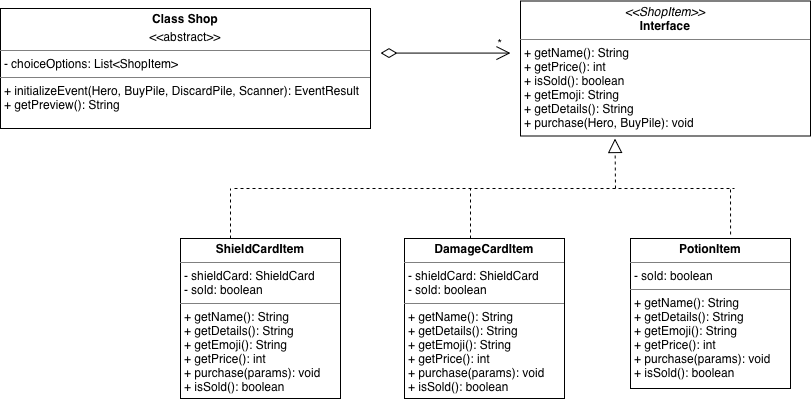

The diagram above was exported from draw.io. Its source (the exported page's mxGraphModel, read from the mxfile embedded in the PNG):
<mxGraphModel dx="964" dy="665" grid="1" gridSize="10" guides="1" tooltips="1" connect="1" arrows="1" fold="1" page="1" pageScale="1" pageWidth="827" pageHeight="1169" math="0" shadow="0">
  <root>
    <mxCell id="0" />
    <mxCell id="1" parent="0" />
    <mxCell id="jzzptn-ZGKHEwVaYcPEs-11" parent="1" style="verticalAlign=top;align=left;overflow=fill;html=1;whiteSpace=wrap;" value="&lt;p style=&quot;margin:0px;margin-top:4px;text-align:center;&quot;&gt;&lt;i&gt;&amp;lt;&amp;lt;ShopItem&amp;gt;&amp;gt;&lt;/i&gt;&lt;br&gt;&lt;b&gt;Interface&lt;/b&gt;&lt;/p&gt;&lt;hr size=&quot;1&quot; style=&quot;border-style:solid;&quot;&gt;&lt;p style=&quot;margin:0px;margin-left:4px;&quot;&gt;+ getName(): String&lt;br&gt;&lt;/p&gt;&lt;p style=&quot;margin:0px;margin-left:4px;&quot;&gt;+ getPrice(): int&lt;/p&gt;&lt;p style=&quot;margin:0px;margin-left:4px;&quot;&gt;+ isSold(): boolean&lt;/p&gt;&lt;p style=&quot;margin:0px;margin-left:4px;&quot;&gt;+ getEmoji: String&lt;/p&gt;&lt;p style=&quot;margin:0px;margin-left:4px;&quot;&gt;+ getDetails(): String&lt;/p&gt;&lt;p style=&quot;margin:0px;margin-left:4px;&quot;&gt;+ purchase(Hero, BuyPile): void&lt;/p&gt;&lt;p style=&quot;margin:0px;margin-left:4px;&quot;&gt;&lt;br&gt;&lt;/p&gt;" vertex="1">
      <mxGeometry height="135" width="290" x="530" y="32.5" as="geometry" />
    </mxCell>
    <mxCell id="jzzptn-ZGKHEwVaYcPEs-20" edge="1" parent="1" style="endArrow=none;dashed=1;html=1;rounded=0;" value="">
      <mxGeometry height="50" relative="1" width="50" as="geometry">
        <mxPoint x="244" y="220" as="sourcePoint" />
        <mxPoint x="744" y="220" as="targetPoint" />
      </mxGeometry>
    </mxCell>
    <mxCell id="jzzptn-ZGKHEwVaYcPEs-22" edge="1" parent="1" style="endArrow=block;dashed=1;endFill=0;endSize=12;html=1;rounded=0;" value="">
      <mxGeometry relative="1" width="160" as="geometry">
        <Array as="points">
          <mxPoint x="624.5" y="170" />
        </Array>
        <mxPoint x="625" y="220" as="sourcePoint" />
        <mxPoint x="624.5" y="170" as="targetPoint" />
      </mxGeometry>
    </mxCell>
    <mxCell id="jzzptn-ZGKHEwVaYcPEs-23" edge="1" parent="1" style="endArrow=none;dashed=1;html=1;rounded=0;" value="">
      <mxGeometry height="50" relative="1" width="50" as="geometry">
        <mxPoint x="240" y="270" as="sourcePoint" />
        <mxPoint x="240" y="220" as="targetPoint" />
      </mxGeometry>
    </mxCell>
    <mxCell id="jzzptn-ZGKHEwVaYcPEs-24" edge="1" parent="1" style="endArrow=none;dashed=1;html=1;rounded=0;exitX=0.563;exitY=-0.031;exitDx=0;exitDy=0;exitPerimeter=0;" value="">
      <mxGeometry height="50" relative="1" width="50" as="geometry">
        <mxPoint x="740.0799999999999" y="265.97" as="sourcePoint" />
        <mxPoint x="740" y="220" as="targetPoint" />
      </mxGeometry>
    </mxCell>
    <mxCell id="jzzptn-ZGKHEwVaYcPEs-34" edge="1" parent="1" style="endArrow=open;html=1;endSize=12;startArrow=diamondThin;startSize=14;startFill=0;edgeStyle=orthogonalEdgeStyle;align=left;verticalAlign=bottom;rounded=0;" value="">
      <mxGeometry relative="1" x="-1" y="3" as="geometry">
        <mxPoint x="390" y="84.58" as="sourcePoint" />
        <mxPoint x="520" y="84.58" as="targetPoint" />
      </mxGeometry>
    </mxCell>
    <mxCell id="jzzptn-ZGKHEwVaYcPEs-37" parent="1" style="text;html=1;whiteSpace=wrap;strokeColor=none;fillColor=none;align=center;verticalAlign=middle;rounded=0;" value="*" vertex="1">
      <mxGeometry height="30" width="60" x="480" y="60" as="geometry" />
    </mxCell>
    <mxCell id="l7R7VBbNJft9ZL8CC57g-2" parent="1" style="verticalAlign=top;align=left;overflow=fill;html=1;whiteSpace=wrap;" value="&lt;p style=&quot;margin:0px;margin-top:4px;text-align:center;&quot;&gt;&lt;b&gt;Class Shop&lt;/b&gt;&lt;/p&gt;&lt;p style=&quot;margin:0px;margin-top:4px;text-align:center;&quot;&gt;&amp;lt;&amp;lt;abstract&amp;gt;&amp;gt;&lt;/p&gt;&lt;hr size=&quot;1&quot; style=&quot;border-style:solid;&quot;&gt;&lt;p style=&quot;margin:0px;margin-left:4px;&quot;&gt;- choiceOptions: List&amp;lt;ShopItem&amp;gt;&lt;br&gt;&lt;/p&gt;&lt;hr size=&quot;1&quot; style=&quot;border-style:solid;&quot;&gt;&lt;p style=&quot;margin:0px;margin-left:4px;&quot;&gt;+ initializeEvent(Hero, BuyPile, DiscardPile, Scanner): EventResult&lt;/p&gt;&lt;p style=&quot;margin:0px;margin-left:4px;&quot;&gt;+ getPreview(): String&lt;/p&gt;" vertex="1">
      <mxGeometry height="120" width="370" x="10" y="40" as="geometry" />
    </mxCell>
    <mxCell id="l7R7VBbNJft9ZL8CC57g-4" parent="1" style="verticalAlign=top;align=left;overflow=fill;html=1;whiteSpace=wrap;" value="&lt;p style=&quot;margin:0px;margin-top:4px;text-align:center;&quot;&gt;&lt;b&gt;ShieldCardItem&lt;/b&gt;&lt;/p&gt;&lt;hr size=&quot;1&quot; style=&quot;border-style:solid;&quot;&gt;&lt;p style=&quot;margin:0px;margin-left:4px;&quot;&gt;- shieldCard: ShieldCard&lt;/p&gt;&lt;p style=&quot;margin:0px;margin-left:4px;&quot;&gt;- sold: boolean&lt;/p&gt;&lt;hr size=&quot;1&quot; style=&quot;border-style:solid;&quot;&gt;&lt;p style=&quot;margin:0px;margin-left:4px;&quot;&gt;+ getName(): String&amp;nbsp;&lt;/p&gt;&lt;p style=&quot;margin:0px;margin-left:4px;&quot;&gt;+ getDetails(): String&lt;/p&gt;&lt;p style=&quot;margin:0px;margin-left:4px;&quot;&gt;+ getEmoji(): String&lt;/p&gt;&lt;p style=&quot;margin:0px;margin-left:4px;&quot;&gt;+ getPrice(): int&lt;/p&gt;&lt;p style=&quot;margin:0px;margin-left:4px;&quot;&gt;+ purchase(params): void&lt;/p&gt;&lt;p style=&quot;margin:0px;margin-left:4px;&quot;&gt;+ isSold(): boolean&lt;/p&gt;&lt;p style=&quot;margin:0px;margin-left:4px;&quot;&gt;&lt;br&gt;&lt;/p&gt;&lt;p style=&quot;margin:0px;margin-left:4px;&quot;&gt;&lt;br&gt;&lt;/p&gt;" vertex="1">
      <mxGeometry height="160" width="160" x="190" y="270" as="geometry" />
    </mxCell>
    <mxCell id="rv9CtTdKukhoYsbpugAu-2" edge="1" parent="1" style="endArrow=none;dashed=1;html=1;rounded=0;" value="">
      <mxGeometry height="50" relative="1" width="50" as="geometry">
        <mxPoint x="480" y="270" as="sourcePoint" />
        <mxPoint x="480" y="220" as="targetPoint" />
      </mxGeometry>
    </mxCell>
    <mxCell id="rv9CtTdKukhoYsbpugAu-5" parent="1" style="verticalAlign=top;align=left;overflow=fill;html=1;whiteSpace=wrap;" value="&lt;p style=&quot;margin:0px;margin-top:4px;text-align:center;&quot;&gt;&lt;b&gt;DamageCardItem&lt;/b&gt;&lt;/p&gt;&lt;hr size=&quot;1&quot; style=&quot;border-style:solid;&quot;&gt;&lt;p style=&quot;margin:0px;margin-left:4px;&quot;&gt;- shieldCard: ShieldCard&lt;/p&gt;&lt;p style=&quot;margin:0px;margin-left:4px;&quot;&gt;- sold: boolean&lt;/p&gt;&lt;hr size=&quot;1&quot; style=&quot;border-style:solid;&quot;&gt;&lt;p style=&quot;margin:0px;margin-left:4px;&quot;&gt;+ getName(): String&amp;nbsp;&lt;/p&gt;&lt;p style=&quot;margin:0px;margin-left:4px;&quot;&gt;+ getDetails(): String&lt;/p&gt;&lt;p style=&quot;margin:0px;margin-left:4px;&quot;&gt;+ getEmoji(): String&lt;/p&gt;&lt;p style=&quot;margin:0px;margin-left:4px;&quot;&gt;+ getPrice(): int&lt;/p&gt;&lt;p style=&quot;margin:0px;margin-left:4px;&quot;&gt;+ purchase(params): void&lt;/p&gt;&lt;p style=&quot;margin:0px;margin-left:4px;&quot;&gt;+ isSold(): boolean&lt;/p&gt;&lt;p style=&quot;margin:0px;margin-left:4px;&quot;&gt;&lt;br&gt;&lt;/p&gt;&lt;p style=&quot;margin:0px;margin-left:4px;&quot;&gt;&lt;br&gt;&lt;/p&gt;" vertex="1">
      <mxGeometry height="160" width="160" x="414" y="270" as="geometry" />
    </mxCell>
    <mxCell id="rv9CtTdKukhoYsbpugAu-6" parent="1" style="verticalAlign=top;align=left;overflow=fill;html=1;whiteSpace=wrap;" value="&lt;p style=&quot;margin:0px;margin-top:4px;text-align:center;&quot;&gt;&lt;b&gt;PotionItem&lt;/b&gt;&lt;/p&gt;&lt;hr size=&quot;1&quot; style=&quot;border-style:solid;&quot;&gt;&lt;p style=&quot;margin:0px;margin-left:4px;&quot;&gt;- sold: boolean&lt;br&gt;&lt;/p&gt;&lt;hr size=&quot;1&quot; style=&quot;border-style:solid;&quot;&gt;&lt;p style=&quot;margin:0px;margin-left:4px;&quot;&gt;+ getName(): String&amp;nbsp;&lt;/p&gt;&lt;p style=&quot;margin:0px;margin-left:4px;&quot;&gt;+ getDetails(): String&lt;/p&gt;&lt;p style=&quot;margin:0px;margin-left:4px;&quot;&gt;+ getEmoji(): String&lt;/p&gt;&lt;p style=&quot;margin:0px;margin-left:4px;&quot;&gt;+ getPrice(): int&lt;/p&gt;&lt;p style=&quot;margin:0px;margin-left:4px;&quot;&gt;+ purchase(params): void&lt;/p&gt;&lt;p style=&quot;margin:0px;margin-left:4px;&quot;&gt;+ isSold(): boolean&lt;/p&gt;&lt;p style=&quot;margin:0px;margin-left:4px;&quot;&gt;&lt;br&gt;&lt;/p&gt;&lt;p style=&quot;margin:0px;margin-left:4px;&quot;&gt;&lt;br&gt;&lt;/p&gt;" vertex="1">
      <mxGeometry height="150" width="160" x="640" y="270" as="geometry" />
    </mxCell>
  </root>
</mxGraphModel>